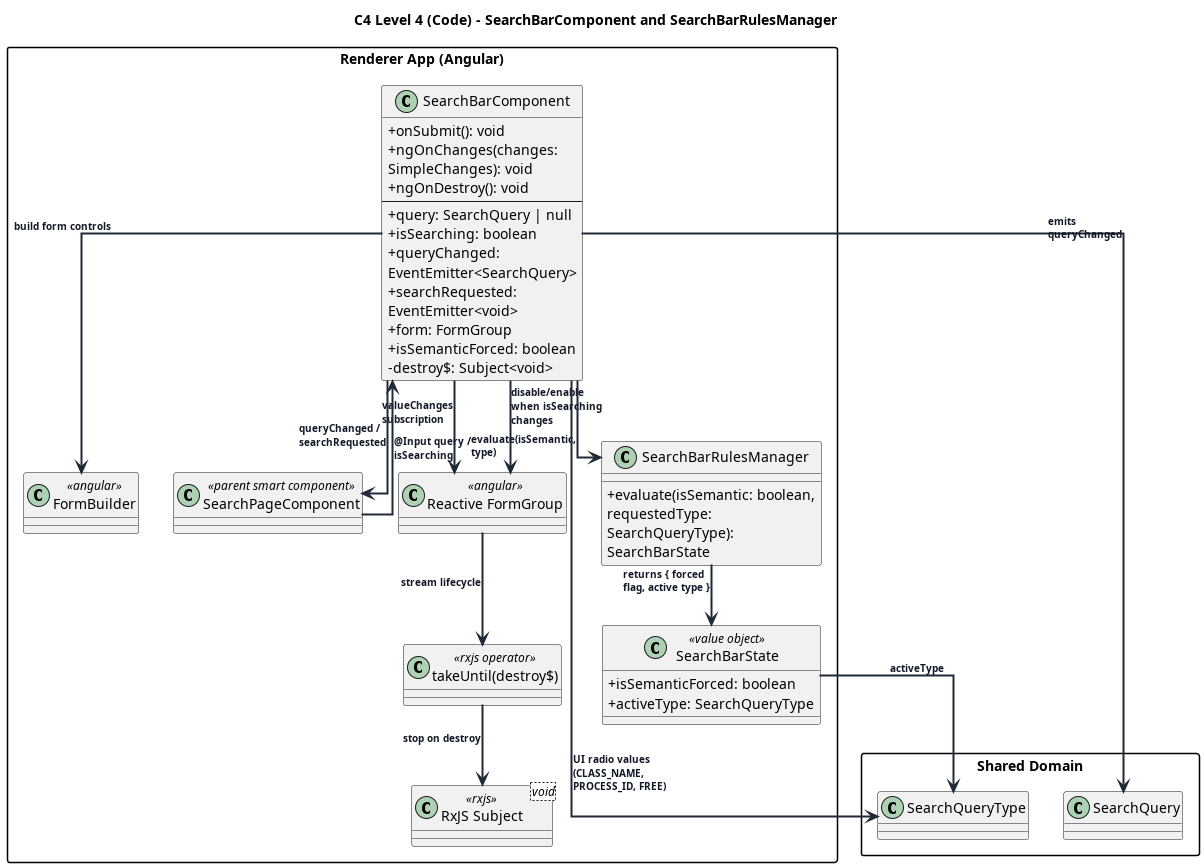

The diagram above was rendered by PlantUML. Its source (embedded in the PNG):
@startuml search-bar-rules-code-l4
' C4 L4 (Code) - SearchBar + Rules Manager
' Scope: renderer/src/app/feature/search/ui/dumb/search-bar.component

title C4 Level 4 (Code) - SearchBarComponent and SearchBarRulesManager

allowmixing
top to bottom direction

skinparam shadowing false
skinparam packageStyle rectangle
skinparam classAttributeIconSize 0
skinparam defaultTextAlignment left
skinparam linetype ortho
skinparam ArrowThickness 2
skinparam ArrowColor #1F2937
skinparam ArrowFontColor #111827
skinparam ArrowFontSize 10
skinparam ArrowFontStyle bold
skinparam wrapWidth 220
skinparam maxMessageSize 100

package "Renderer App (Angular)" {
  class "SearchBarComponent" as SearchBar {
    +onSubmit(): void
    +ngOnChanges(changes: SimpleChanges): void
    +ngOnDestroy(): void
    --
    +query: SearchQuery | null
    +isSearching: boolean
    +queryChanged: EventEmitter<SearchQuery>
    +searchRequested: EventEmitter<void>
    +form: FormGroup
    +isSemanticForced: boolean
    -destroy$: Subject<void>
  }

  class "SearchBarRulesManager" as Rules {
    +evaluate(isSemantic: boolean, requestedType: SearchQueryType): SearchBarState
  }

  class "SearchBarState" as RulesState <<value object>> {
    +isSemanticForced: boolean
    +activeType: SearchQueryType
  }

  class "Reactive FormGroup" as FormGroup <<angular>>
  class "FormBuilder" as FormBuilder <<angular>>
  class "RxJS Subject<void>" as DestroySubject <<rxjs>>
  class "takeUntil(destroy$)" as TakeUntil <<rxjs operator>>

  class "SearchPageComponent" as SearchPage <<parent smart component>>
}

package "Shared Domain" {
  class "SearchQuery" as SearchQuery
  class "SearchQueryType" as SearchQueryType
}


SearchBar --> FormBuilder : build form controls
SearchBar --> FormGroup : valueChanges subscription
FormGroup --> TakeUntil : stream lifecycle
TakeUntil --> DestroySubject : stop on destroy

SearchBar --> Rules : evaluate(isSemantic, type)
Rules --> RulesState : returns { forced flag, active type }
RulesState --> SearchQueryType : activeType

SearchBar --> SearchQuery : emits queryChanged
SearchBar --> SearchPage : queryChanged / searchRequested
SearchPage --> SearchBar : @Input query / isSearching

SearchBar --> SearchQueryType : UI radio values (CLASS_NAME, PROCESS_ID, FREE)
SearchBar --> FormGroup : disable/enable when isSearching changes


@enduml